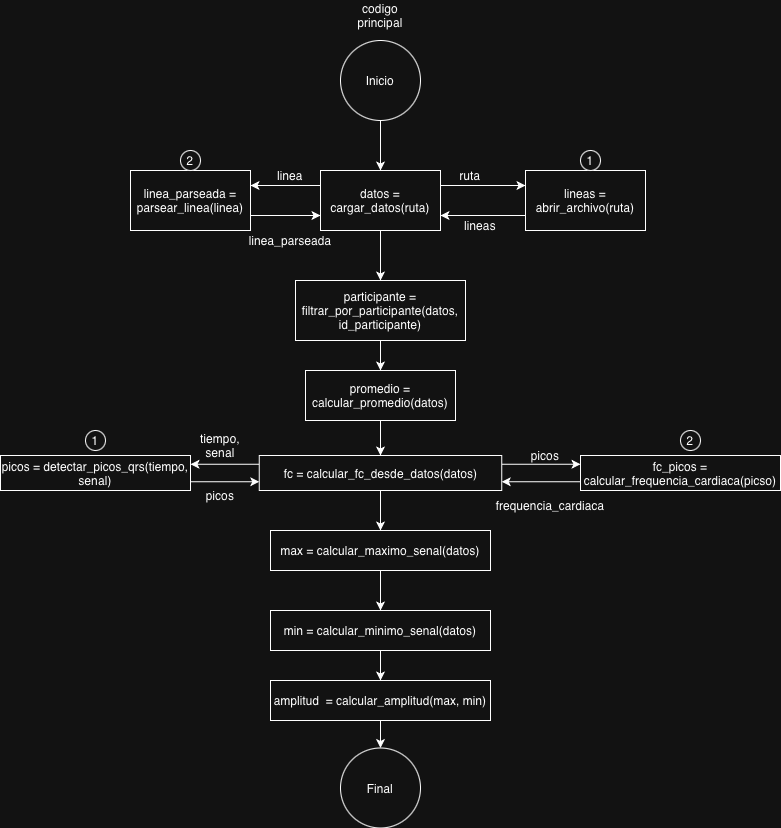

The diagram above was exported from draw.io. Its source (the exported page's mxGraphModel, read from the mxfile embedded in the PNG):
<mxGraphModel dx="2143" dy="1178" grid="1" gridSize="10" guides="1" tooltips="1" connect="1" arrows="1" fold="1" page="0" pageScale="1" pageWidth="827" pageHeight="1169" math="0" shadow="0">
  <root>
    <mxCell id="0" />
    <mxCell id="1" parent="0" />
    <mxCell id="2" edge="1" parent="1" source="3" style="edgeStyle=orthogonalEdgeStyle;rounded=0;orthogonalLoop=1;jettySize=auto;html=1;" target="7" value="">
      <mxGeometry relative="1" as="geometry" />
    </mxCell>
    <mxCell id="3" parent="1" style="ellipse;whiteSpace=wrap;html=1;aspect=fixed;" value="Inicio" vertex="1">
      <mxGeometry height="80" width="80" x="490" y="90" as="geometry" />
    </mxCell>
    <mxCell id="4" edge="1" parent="1" source="7" style="edgeStyle=orthogonalEdgeStyle;rounded=0;orthogonalLoop=1;jettySize=auto;html=1;exitX=1;exitY=0.25;exitDx=0;exitDy=0;entryX=0;entryY=0.25;entryDx=0;entryDy=0;" target="9">
      <mxGeometry relative="1" as="geometry" />
    </mxCell>
    <mxCell id="5" edge="1" parent="1" source="7" style="edgeStyle=orthogonalEdgeStyle;rounded=0;orthogonalLoop=1;jettySize=auto;html=1;exitX=0;exitY=0.25;exitDx=0;exitDy=0;entryX=1;entryY=0.25;entryDx=0;entryDy=0;" target="11">
      <mxGeometry relative="1" as="geometry" />
    </mxCell>
    <mxCell id="6" edge="1" parent="1" source="7" style="edgeStyle=orthogonalEdgeStyle;rounded=0;orthogonalLoop=1;jettySize=auto;html=1;" target="17" value="">
      <mxGeometry relative="1" as="geometry" />
    </mxCell>
    <mxCell id="7" parent="1" style="rounded=0;whiteSpace=wrap;html=1;" value="datos = cargar_datos(ruta)" vertex="1">
      <mxGeometry height="60" width="120" x="470" y="220" as="geometry" />
    </mxCell>
    <mxCell id="8" edge="1" parent="1" source="9" style="edgeStyle=orthogonalEdgeStyle;rounded=0;orthogonalLoop=1;jettySize=auto;html=1;exitX=0;exitY=0.75;exitDx=0;exitDy=0;entryX=1;entryY=0.75;entryDx=0;entryDy=0;" target="7">
      <mxGeometry relative="1" as="geometry" />
    </mxCell>
    <mxCell id="9" parent="1" style="rounded=0;whiteSpace=wrap;html=1;" value="lineas = abrir_archivo(ruta)" vertex="1">
      <mxGeometry height="60" width="120" x="675" y="220" as="geometry" />
    </mxCell>
    <mxCell id="10" edge="1" parent="1" source="11" style="edgeStyle=orthogonalEdgeStyle;rounded=0;orthogonalLoop=1;jettySize=auto;html=1;exitX=1;exitY=0.75;exitDx=0;exitDy=0;entryX=0;entryY=0.75;entryDx=0;entryDy=0;" target="7">
      <mxGeometry relative="1" as="geometry" />
    </mxCell>
    <mxCell id="11" parent="1" style="rounded=0;whiteSpace=wrap;html=1;" value="linea_parseada = parsear_linea(linea)" vertex="1">
      <mxGeometry height="60" width="120" x="280" y="220" as="geometry" />
    </mxCell>
    <mxCell id="12" parent="1" style="text;html=1;whiteSpace=wrap;strokeColor=none;fillColor=none;align=center;verticalAlign=middle;rounded=0;" value="ruta" vertex="1">
      <mxGeometry height="30" width="60" x="590" y="210" as="geometry" />
    </mxCell>
    <mxCell id="13" parent="1" style="text;html=1;whiteSpace=wrap;strokeColor=none;fillColor=none;align=center;verticalAlign=middle;rounded=0;" value="lineas" vertex="1">
      <mxGeometry height="30" width="60" x="600" y="260" as="geometry" />
    </mxCell>
    <mxCell id="14" parent="1" style="text;html=1;whiteSpace=wrap;strokeColor=none;fillColor=none;align=center;verticalAlign=middle;rounded=0;" value="linea" vertex="1">
      <mxGeometry height="30" width="60" x="410" y="210" as="geometry" />
    </mxCell>
    <mxCell id="15" parent="1" style="text;html=1;whiteSpace=wrap;strokeColor=none;fillColor=none;align=center;verticalAlign=middle;rounded=0;" value="linea_parseada" vertex="1">
      <mxGeometry height="20" width="40" x="420" y="280" as="geometry" />
    </mxCell>
    <mxCell id="16" edge="1" parent="1" source="17" style="edgeStyle=orthogonalEdgeStyle;rounded=0;orthogonalLoop=1;jettySize=auto;html=1;" target="19" value="">
      <mxGeometry relative="1" as="geometry" />
    </mxCell>
    <mxCell id="17" parent="1" style="rounded=0;whiteSpace=wrap;html=1;" value="participante = filtrar_por_participante(datos, id_participante)" vertex="1">
      <mxGeometry height="60" width="170" x="445" y="330" as="geometry" />
    </mxCell>
    <mxCell id="18" edge="1" parent="1" source="19" style="edgeStyle=orthogonalEdgeStyle;rounded=0;orthogonalLoop=1;jettySize=auto;html=1;" target="24" value="">
      <mxGeometry relative="1" as="geometry" />
    </mxCell>
    <mxCell id="19" parent="1" style="rounded=0;whiteSpace=wrap;html=1;" value="promedio = calcular_promedio(datos)" vertex="1">
      <mxGeometry height="50" width="150" x="455" y="420" as="geometry" />
    </mxCell>
    <mxCell id="20" parent="1" style="ellipse;whiteSpace=wrap;html=1;aspect=fixed;" value="1" vertex="1">
      <mxGeometry height="20" width="20" x="730" y="200" as="geometry" />
    </mxCell>
    <mxCell id="21" parent="1" style="ellipse;whiteSpace=wrap;html=1;aspect=fixed;" value="2" vertex="1">
      <mxGeometry height="20" width="20" x="330" y="200" as="geometry" />
    </mxCell>
    <mxCell id="22" edge="1" parent="1" source="24" style="edgeStyle=orthogonalEdgeStyle;rounded=0;orthogonalLoop=1;jettySize=auto;html=1;exitX=1;exitY=0.25;exitDx=0;exitDy=0;entryX=0;entryY=0.25;entryDx=0;entryDy=0;" target="26">
      <mxGeometry relative="1" as="geometry" />
    </mxCell>
    <mxCell id="23" edge="1" parent="1" source="24" style="edgeStyle=orthogonalEdgeStyle;rounded=0;orthogonalLoop=1;jettySize=auto;html=1;exitX=0;exitY=0.25;exitDx=0;exitDy=0;entryX=1;entryY=0.25;entryDx=0;entryDy=0;" target="33">
      <mxGeometry relative="1" as="geometry" />
    </mxCell>
    <mxCell id="24" parent="1" style="rounded=0;whiteSpace=wrap;html=1;" value="fc = calcular_fc_desde_datos(datos)" vertex="1">
      <mxGeometry height="35" width="242.5" x="408.75" y="505" as="geometry" />
    </mxCell>
    <mxCell id="25" edge="1" parent="1" source="26" style="edgeStyle=orthogonalEdgeStyle;rounded=0;orthogonalLoop=1;jettySize=auto;html=1;exitX=0;exitY=0.75;exitDx=0;exitDy=0;entryX=1;entryY=0.75;entryDx=0;entryDy=0;" target="24">
      <mxGeometry relative="1" as="geometry" />
    </mxCell>
    <mxCell id="26" parent="1" style="rounded=0;whiteSpace=wrap;html=1;" value="fc_picos = calcular_frequencia_cardiaca(picso)" vertex="1">
      <mxGeometry height="35" width="200" x="730" y="505" as="geometry" />
    </mxCell>
    <mxCell id="27" parent="1" style="text;html=1;whiteSpace=wrap;strokeColor=none;fillColor=none;align=center;verticalAlign=middle;rounded=0;" value="picos" vertex="1">
      <mxGeometry height="30" width="60" x="665" y="490" as="geometry" />
    </mxCell>
    <mxCell id="28" parent="1" style="text;html=1;whiteSpace=wrap;strokeColor=none;fillColor=none;align=center;verticalAlign=middle;rounded=0;" value="frequencia_cardiaca" vertex="1">
      <mxGeometry height="30" width="60" x="670" y="540" as="geometry" />
    </mxCell>
    <mxCell id="29" edge="1" parent="1" source="30" style="edgeStyle=orthogonalEdgeStyle;rounded=0;orthogonalLoop=1;jettySize=auto;html=1;" target="43" value="">
      <mxGeometry relative="1" as="geometry" />
    </mxCell>
    <mxCell id="30" parent="1" style="rounded=0;whiteSpace=wrap;html=1;" value="max = calcular_maximo_senal(datos)" vertex="1">
      <mxGeometry height="40" width="220" x="420" y="580" as="geometry" />
    </mxCell>
    <mxCell id="31" parent="1" style="ellipse;whiteSpace=wrap;html=1;aspect=fixed;" value="Final" vertex="1">
      <mxGeometry height="80" width="80" x="490" y="797.5" as="geometry" />
    </mxCell>
    <mxCell id="32" edge="1" parent="1" source="33" style="edgeStyle=orthogonalEdgeStyle;rounded=0;orthogonalLoop=1;jettySize=auto;html=1;exitX=1;exitY=0.75;exitDx=0;exitDy=0;entryX=0;entryY=0.75;entryDx=0;entryDy=0;" target="24">
      <mxGeometry relative="1" as="geometry" />
    </mxCell>
    <mxCell id="33" parent="1" style="rounded=0;whiteSpace=wrap;html=1;" value="picos = detectar_picos_qrs(tiempo, senal)" vertex="1">
      <mxGeometry height="35" width="190" x="150" y="505" as="geometry" />
    </mxCell>
    <mxCell id="34" parent="1" style="ellipse;whiteSpace=wrap;html=1;aspect=fixed;" value="2" vertex="1">
      <mxGeometry height="20" width="20" x="830" y="480" as="geometry" />
    </mxCell>
    <mxCell id="35" parent="1" style="ellipse;whiteSpace=wrap;html=1;aspect=fixed;" value="1" vertex="1">
      <mxGeometry height="20" width="20" x="235" y="480" as="geometry" />
    </mxCell>
    <mxCell id="36" edge="1" parent="1" source="24" style="edgeStyle=orthogonalEdgeStyle;rounded=0;orthogonalLoop=1;jettySize=auto;html=1;" target="30" value="">
      <mxGeometry relative="1" as="geometry" />
    </mxCell>
    <mxCell id="37" parent="1" style="text;html=1;whiteSpace=wrap;strokeColor=none;fillColor=none;align=center;verticalAlign=middle;rounded=0;" value="tiempo, senal" vertex="1">
      <mxGeometry height="30" width="60" x="340" y="480" as="geometry" />
    </mxCell>
    <mxCell id="38" edge="1" parent="1" source="39" style="edgeStyle=orthogonalEdgeStyle;rounded=0;orthogonalLoop=1;jettySize=auto;html=1;" target="31" value="">
      <mxGeometry relative="1" as="geometry" />
    </mxCell>
    <mxCell id="39" parent="1" style="rounded=0;whiteSpace=wrap;html=1;" value="amplitud &amp;nbsp;= calcular_amplitud(max, min)" vertex="1">
      <mxGeometry height="40" width="220" x="420" y="730" as="geometry" />
    </mxCell>
    <mxCell id="40" parent="1" style="text;html=1;whiteSpace=wrap;strokeColor=none;fillColor=none;align=center;verticalAlign=middle;rounded=0;" value="picos" vertex="1">
      <mxGeometry height="30" width="60" x="340" y="530" as="geometry" />
    </mxCell>
    <mxCell id="41" parent="1" style="text;html=1;whiteSpace=wrap;strokeColor=none;fillColor=none;align=center;verticalAlign=middle;rounded=0;" value="codigo principal" vertex="1">
      <mxGeometry height="30" width="60" x="500" y="50" as="geometry" />
    </mxCell>
    <mxCell id="42" edge="1" parent="1" source="43" style="edgeStyle=orthogonalEdgeStyle;rounded=0;orthogonalLoop=1;jettySize=auto;html=1;" target="39" value="">
      <mxGeometry relative="1" as="geometry" />
    </mxCell>
    <mxCell id="43" parent="1" style="rounded=0;whiteSpace=wrap;html=1;" value="min = calcular_minimo_senal(datos)" vertex="1">
      <mxGeometry height="40" width="220" x="420" y="660" as="geometry" />
    </mxCell>
  </root>
</mxGraphModel>